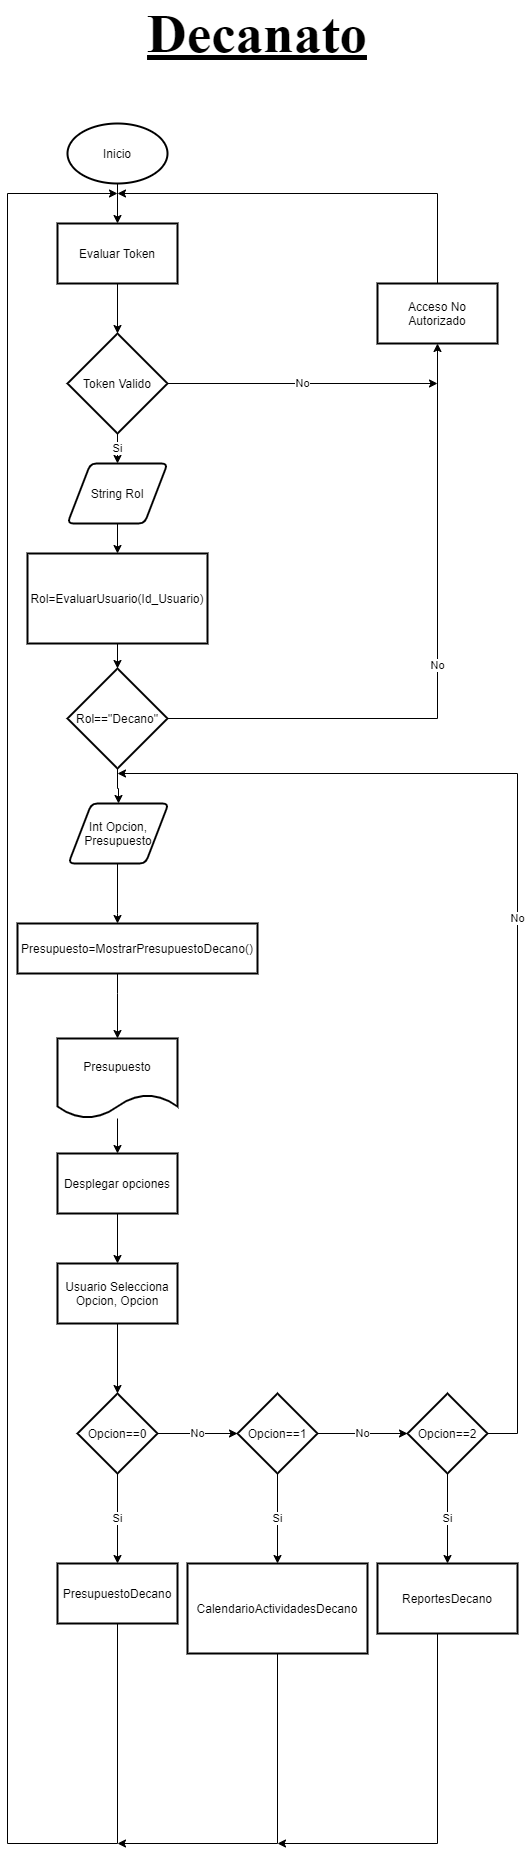

The diagram above was exported from draw.io. Its source (the exported page's mxGraphModel, read from the mxfile embedded in the PNG):
<mxGraphModel dx="1038" dy="1776" grid="1" gridSize="10" guides="1" tooltips="1" connect="1" arrows="1" fold="1" page="1" pageScale="1" pageWidth="827" pageHeight="1169" math="0" shadow="0">
  <root>
    <mxCell id="JNM58bCPb4So07SNSqh0-0" />
    <mxCell id="JNM58bCPb4So07SNSqh0-1" parent="JNM58bCPb4So07SNSqh0-0" />
    <mxCell id="tS9LmQBxsmAcCkPVlQaK-41" value="Inicio" style="strokeWidth=2;html=1;shape=mxgraph.flowchart.start_1;whiteSpace=wrap;" parent="JNM58bCPb4So07SNSqh0-1" vertex="1">
      <mxGeometry x="200" y="40" width="100" height="60" as="geometry" />
    </mxCell>
    <mxCell id="tS9LmQBxsmAcCkPVlQaK-42" value="" style="edgeStyle=orthogonalEdgeStyle;rounded=0;orthogonalLoop=1;jettySize=auto;html=1;endArrow=classic;endFill=1;" parent="JNM58bCPb4So07SNSqh0-1" source="tS9LmQBxsmAcCkPVlQaK-43" target="tS9LmQBxsmAcCkPVlQaK-47" edge="1">
      <mxGeometry relative="1" as="geometry" />
    </mxCell>
    <mxCell id="tS9LmQBxsmAcCkPVlQaK-43" value="Usuario Selecciona Opcion, Opcion" style="whiteSpace=wrap;html=1;strokeWidth=2;" parent="JNM58bCPb4So07SNSqh0-1" vertex="1">
      <mxGeometry x="190" y="1180" width="120" height="60" as="geometry" />
    </mxCell>
    <mxCell id="tS9LmQBxsmAcCkPVlQaK-45" value="Si" style="edgeStyle=orthogonalEdgeStyle;rounded=0;orthogonalLoop=1;jettySize=auto;html=1;endArrow=classic;endFill=1;" parent="JNM58bCPb4So07SNSqh0-1" source="tS9LmQBxsmAcCkPVlQaK-47" target="tS9LmQBxsmAcCkPVlQaK-49" edge="1">
      <mxGeometry relative="1" as="geometry" />
    </mxCell>
    <mxCell id="tS9LmQBxsmAcCkPVlQaK-46" value="No" style="edgeStyle=orthogonalEdgeStyle;rounded=0;orthogonalLoop=1;jettySize=auto;html=1;endArrow=classic;endFill=1;" parent="JNM58bCPb4So07SNSqh0-1" source="tS9LmQBxsmAcCkPVlQaK-47" target="tS9LmQBxsmAcCkPVlQaK-52" edge="1">
      <mxGeometry relative="1" as="geometry" />
    </mxCell>
    <mxCell id="tS9LmQBxsmAcCkPVlQaK-47" value="Opcion==0" style="rhombus;whiteSpace=wrap;html=1;strokeWidth=2;" parent="JNM58bCPb4So07SNSqh0-1" vertex="1">
      <mxGeometry x="210" y="1310" width="80" height="80" as="geometry" />
    </mxCell>
    <mxCell id="tS9LmQBxsmAcCkPVlQaK-48" style="edgeStyle=orthogonalEdgeStyle;rounded=0;orthogonalLoop=1;jettySize=auto;html=1;exitX=0.5;exitY=1;exitDx=0;exitDy=0;endArrow=classic;endFill=1;" parent="JNM58bCPb4So07SNSqh0-1" source="tS9LmQBxsmAcCkPVlQaK-49" edge="1">
      <mxGeometry relative="1" as="geometry">
        <mxPoint x="250" y="110" as="targetPoint" />
        <Array as="points">
          <mxPoint x="250" y="1760" />
          <mxPoint x="140" y="1760" />
          <mxPoint x="140" y="110" />
        </Array>
      </mxGeometry>
    </mxCell>
    <mxCell id="tS9LmQBxsmAcCkPVlQaK-49" value="PresupuestoDecano" style="whiteSpace=wrap;html=1;strokeWidth=2;" parent="JNM58bCPb4So07SNSqh0-1" vertex="1">
      <mxGeometry x="190" y="1480" width="120" height="60" as="geometry" />
    </mxCell>
    <mxCell id="tS9LmQBxsmAcCkPVlQaK-50" value="Si" style="edgeStyle=orthogonalEdgeStyle;rounded=0;orthogonalLoop=1;jettySize=auto;html=1;endArrow=classic;endFill=1;" parent="JNM58bCPb4So07SNSqh0-1" source="tS9LmQBxsmAcCkPVlQaK-52" target="tS9LmQBxsmAcCkPVlQaK-54" edge="1">
      <mxGeometry relative="1" as="geometry" />
    </mxCell>
    <mxCell id="tS9LmQBxsmAcCkPVlQaK-51" value="No" style="edgeStyle=orthogonalEdgeStyle;rounded=0;orthogonalLoop=1;jettySize=auto;html=1;endArrow=classic;endFill=1;" parent="JNM58bCPb4So07SNSqh0-1" source="tS9LmQBxsmAcCkPVlQaK-52" target="tS9LmQBxsmAcCkPVlQaK-57" edge="1">
      <mxGeometry relative="1" as="geometry" />
    </mxCell>
    <mxCell id="tS9LmQBxsmAcCkPVlQaK-52" value="Opcion==1" style="rhombus;whiteSpace=wrap;html=1;strokeWidth=2;" parent="JNM58bCPb4So07SNSqh0-1" vertex="1">
      <mxGeometry x="370" y="1310" width="80" height="80" as="geometry" />
    </mxCell>
    <mxCell id="tS9LmQBxsmAcCkPVlQaK-53" style="edgeStyle=orthogonalEdgeStyle;rounded=0;orthogonalLoop=1;jettySize=auto;html=1;exitX=0.5;exitY=1;exitDx=0;exitDy=0;endArrow=classic;endFill=1;" parent="JNM58bCPb4So07SNSqh0-1" source="tS9LmQBxsmAcCkPVlQaK-54" edge="1">
      <mxGeometry relative="1" as="geometry">
        <mxPoint x="250" y="1760" as="targetPoint" />
        <Array as="points">
          <mxPoint x="410" y="1760" />
        </Array>
      </mxGeometry>
    </mxCell>
    <mxCell id="tS9LmQBxsmAcCkPVlQaK-54" value="CalendarioActividadesDecano" style="whiteSpace=wrap;html=1;strokeWidth=2;" parent="JNM58bCPb4So07SNSqh0-1" vertex="1">
      <mxGeometry x="320" y="1480" width="180" height="90" as="geometry" />
    </mxCell>
    <mxCell id="tS9LmQBxsmAcCkPVlQaK-55" value="Si" style="edgeStyle=orthogonalEdgeStyle;rounded=0;orthogonalLoop=1;jettySize=auto;html=1;endArrow=classic;endFill=1;" parent="JNM58bCPb4So07SNSqh0-1" source="tS9LmQBxsmAcCkPVlQaK-57" target="tS9LmQBxsmAcCkPVlQaK-59" edge="1">
      <mxGeometry relative="1" as="geometry" />
    </mxCell>
    <mxCell id="tS9LmQBxsmAcCkPVlQaK-57" value="Opcion==2" style="rhombus;whiteSpace=wrap;html=1;strokeWidth=2;" parent="JNM58bCPb4So07SNSqh0-1" vertex="1">
      <mxGeometry x="540" y="1310" width="80" height="80" as="geometry" />
    </mxCell>
    <mxCell id="tS9LmQBxsmAcCkPVlQaK-58" style="edgeStyle=orthogonalEdgeStyle;rounded=0;orthogonalLoop=1;jettySize=auto;html=1;exitX=0.5;exitY=1;exitDx=0;exitDy=0;endArrow=classic;endFill=1;" parent="JNM58bCPb4So07SNSqh0-1" source="tS9LmQBxsmAcCkPVlQaK-59" edge="1">
      <mxGeometry relative="1" as="geometry">
        <mxPoint x="410" y="1760" as="targetPoint" />
        <Array as="points">
          <mxPoint x="570" y="1760" />
        </Array>
      </mxGeometry>
    </mxCell>
    <mxCell id="tS9LmQBxsmAcCkPVlQaK-59" value="ReportesDecano" style="whiteSpace=wrap;html=1;strokeWidth=2;aspect=fixed;" parent="JNM58bCPb4So07SNSqh0-1" vertex="1">
      <mxGeometry x="510" y="1480" width="140" height="70" as="geometry" />
    </mxCell>
    <mxCell id="tS9LmQBxsmAcCkPVlQaK-61" value="No" style="edgeStyle=orthogonalEdgeStyle;rounded=0;orthogonalLoop=1;jettySize=auto;html=1;exitX=1;exitY=0.5;exitDx=0;exitDy=0;endArrow=classic;endFill=1;" parent="JNM58bCPb4So07SNSqh0-1" source="tS9LmQBxsmAcCkPVlQaK-57" edge="1">
      <mxGeometry relative="1" as="geometry">
        <mxPoint x="250" y="690" as="targetPoint" />
        <Array as="points">
          <mxPoint x="650" y="1350" />
          <mxPoint x="650" y="690" />
        </Array>
        <mxPoint x="817" y="990" as="sourcePoint" />
      </mxGeometry>
    </mxCell>
    <mxCell id="kxATu70jLxQSEBRl0jH5-3" value="" style="edgeStyle=orthogonalEdgeStyle;rounded=0;orthogonalLoop=1;jettySize=auto;html=1;endArrow=classic;endFill=1;strokeWidth=1;" parent="JNM58bCPb4So07SNSqh0-1" source="tS9LmQBxsmAcCkPVlQaK-79" target="kxATu70jLxQSEBRl0jH5-1" edge="1">
      <mxGeometry relative="1" as="geometry">
        <Array as="points">
          <mxPoint x="250" y="830" />
          <mxPoint x="250" y="830" />
        </Array>
      </mxGeometry>
    </mxCell>
    <mxCell id="tS9LmQBxsmAcCkPVlQaK-79" value="Int Opcion, Presupuesto" style="shape=parallelogram;html=1;strokeWidth=2;perimeter=parallelogramPerimeter;whiteSpace=wrap;rounded=1;arcSize=12;size=0.23;" parent="JNM58bCPb4So07SNSqh0-1" vertex="1">
      <mxGeometry x="201" y="720" width="100" height="60" as="geometry" />
    </mxCell>
    <mxCell id="kxATu70jLxQSEBRl0jH5-0" value="" style="edgeStyle=orthogonalEdgeStyle;rounded=0;orthogonalLoop=1;jettySize=auto;html=1;endArrow=classic;endFill=1;strokeWidth=1;" parent="JNM58bCPb4So07SNSqh0-1" source="kxATu70jLxQSEBRl0jH5-1" target="kxATu70jLxQSEBRl0jH5-2" edge="1">
      <mxGeometry relative="1" as="geometry">
        <Array as="points">
          <mxPoint x="250" y="910" />
          <mxPoint x="250" y="910" />
        </Array>
      </mxGeometry>
    </mxCell>
    <mxCell id="kxATu70jLxQSEBRl0jH5-1" value="Presupuesto=MostrarPresupuestoDecano()" style="rounded=0;whiteSpace=wrap;html=1;strokeWidth=2;" parent="JNM58bCPb4So07SNSqh0-1" vertex="1">
      <mxGeometry x="150" y="840" width="240" height="50" as="geometry" />
    </mxCell>
    <mxCell id="vfM2cqQjQ7w4bYgav72E-1" value="" style="edgeStyle=orthogonalEdgeStyle;rounded=0;orthogonalLoop=1;jettySize=auto;html=1;" parent="JNM58bCPb4So07SNSqh0-1" source="kxATu70jLxQSEBRl0jH5-2" target="vfM2cqQjQ7w4bYgav72E-0" edge="1">
      <mxGeometry relative="1" as="geometry" />
    </mxCell>
    <mxCell id="kxATu70jLxQSEBRl0jH5-2" value="Presupuesto" style="shape=document;whiteSpace=wrap;html=1;boundedLbl=1;rounded=0;strokeWidth=2;" parent="JNM58bCPb4So07SNSqh0-1" vertex="1">
      <mxGeometry x="190" y="955" width="120" height="80" as="geometry" />
    </mxCell>
    <mxCell id="PdCrLOQ06Y2MutBNqiNl-14" value="" style="edgeStyle=orthogonalEdgeStyle;rounded=0;orthogonalLoop=1;jettySize=auto;html=1;" parent="JNM58bCPb4So07SNSqh0-1" target="PdCrLOQ06Y2MutBNqiNl-24" edge="1">
      <mxGeometry relative="1" as="geometry">
        <mxPoint x="250" y="100" as="sourcePoint" />
      </mxGeometry>
    </mxCell>
    <mxCell id="PdCrLOQ06Y2MutBNqiNl-15" value="" style="edgeStyle=orthogonalEdgeStyle;rounded=0;orthogonalLoop=1;jettySize=auto;html=1;endArrow=classic;endFill=1;" parent="JNM58bCPb4So07SNSqh0-1" source="PdCrLOQ06Y2MutBNqiNl-16" target="PdCrLOQ06Y2MutBNqiNl-18" edge="1">
      <mxGeometry relative="1" as="geometry" />
    </mxCell>
    <mxCell id="PdCrLOQ06Y2MutBNqiNl-16" value="String Rol" style="shape=parallelogram;html=1;strokeWidth=2;perimeter=parallelogramPerimeter;whiteSpace=wrap;rounded=1;arcSize=12;size=0.23;" parent="JNM58bCPb4So07SNSqh0-1" vertex="1">
      <mxGeometry x="200" y="380" width="100" height="60" as="geometry" />
    </mxCell>
    <mxCell id="PdCrLOQ06Y2MutBNqiNl-17" value="" style="edgeStyle=orthogonalEdgeStyle;rounded=0;orthogonalLoop=1;jettySize=auto;html=1;endArrow=classic;endFill=1;" parent="JNM58bCPb4So07SNSqh0-1" source="PdCrLOQ06Y2MutBNqiNl-18" target="PdCrLOQ06Y2MutBNqiNl-20" edge="1">
      <mxGeometry relative="1" as="geometry" />
    </mxCell>
    <mxCell id="PdCrLOQ06Y2MutBNqiNl-18" value="&lt;span&gt;Rol=EvaluarUsuario(Id_Usuario)&lt;/span&gt;" style="rounded=0;whiteSpace=wrap;html=1;aspect=fixed;strokeWidth=2;" parent="JNM58bCPb4So07SNSqh0-1" vertex="1">
      <mxGeometry x="160" y="470" width="180" height="90" as="geometry" />
    </mxCell>
    <mxCell id="PdCrLOQ06Y2MutBNqiNl-19" value="No" style="edgeStyle=orthogonalEdgeStyle;rounded=0;orthogonalLoop=1;jettySize=auto;html=1;exitX=1;exitY=0.5;exitDx=0;exitDy=0;entryX=0.5;entryY=1;entryDx=0;entryDy=0;" parent="JNM58bCPb4So07SNSqh0-1" source="PdCrLOQ06Y2MutBNqiNl-20" target="PdCrLOQ06Y2MutBNqiNl-22" edge="1">
      <mxGeometry relative="1" as="geometry">
        <mxPoint x="510" y="630" as="targetPoint" />
      </mxGeometry>
    </mxCell>
    <mxCell id="PdCrLOQ06Y2MutBNqiNl-28" value="" style="edgeStyle=orthogonalEdgeStyle;rounded=0;orthogonalLoop=1;jettySize=auto;html=1;" parent="JNM58bCPb4So07SNSqh0-1" source="PdCrLOQ06Y2MutBNqiNl-20" target="tS9LmQBxsmAcCkPVlQaK-79" edge="1">
      <mxGeometry relative="1" as="geometry" />
    </mxCell>
    <mxCell id="PdCrLOQ06Y2MutBNqiNl-20" value="Rol==&quot;Decano&quot;" style="rhombus;whiteSpace=wrap;html=1;rounded=0;strokeWidth=2;" parent="JNM58bCPb4So07SNSqh0-1" vertex="1">
      <mxGeometry x="200" y="585" width="100" height="100" as="geometry" />
    </mxCell>
    <mxCell id="PdCrLOQ06Y2MutBNqiNl-21" style="edgeStyle=orthogonalEdgeStyle;rounded=0;orthogonalLoop=1;jettySize=auto;html=1;exitX=0.5;exitY=0;exitDx=0;exitDy=0;" parent="JNM58bCPb4So07SNSqh0-1" source="PdCrLOQ06Y2MutBNqiNl-22" edge="1">
      <mxGeometry relative="1" as="geometry">
        <mxPoint x="250" y="110" as="targetPoint" />
        <Array as="points">
          <mxPoint x="570" y="110" />
        </Array>
      </mxGeometry>
    </mxCell>
    <mxCell id="PdCrLOQ06Y2MutBNqiNl-22" value="Acceso No Autorizado" style="rounded=0;whiteSpace=wrap;html=1;strokeWidth=2;" parent="JNM58bCPb4So07SNSqh0-1" vertex="1">
      <mxGeometry x="510" y="200" width="120" height="60" as="geometry" />
    </mxCell>
    <mxCell id="PdCrLOQ06Y2MutBNqiNl-23" value="" style="edgeStyle=orthogonalEdgeStyle;rounded=0;orthogonalLoop=1;jettySize=auto;html=1;endArrow=classic;endFill=1;" parent="JNM58bCPb4So07SNSqh0-1" source="PdCrLOQ06Y2MutBNqiNl-24" target="PdCrLOQ06Y2MutBNqiNl-27" edge="1">
      <mxGeometry relative="1" as="geometry" />
    </mxCell>
    <mxCell id="PdCrLOQ06Y2MutBNqiNl-24" value="Evaluar Token" style="rounded=0;whiteSpace=wrap;html=1;strokeWidth=2;" parent="JNM58bCPb4So07SNSqh0-1" vertex="1">
      <mxGeometry x="190" y="140" width="120" height="60" as="geometry" />
    </mxCell>
    <mxCell id="PdCrLOQ06Y2MutBNqiNl-25" value="Si" style="edgeStyle=orthogonalEdgeStyle;rounded=0;orthogonalLoop=1;jettySize=auto;html=1;" parent="JNM58bCPb4So07SNSqh0-1" source="PdCrLOQ06Y2MutBNqiNl-27" target="PdCrLOQ06Y2MutBNqiNl-16" edge="1">
      <mxGeometry relative="1" as="geometry" />
    </mxCell>
    <mxCell id="PdCrLOQ06Y2MutBNqiNl-26" value="No" style="edgeStyle=orthogonalEdgeStyle;rounded=0;orthogonalLoop=1;jettySize=auto;html=1;exitX=1;exitY=0.5;exitDx=0;exitDy=0;exitPerimeter=0;" parent="JNM58bCPb4So07SNSqh0-1" source="PdCrLOQ06Y2MutBNqiNl-27" edge="1">
      <mxGeometry relative="1" as="geometry">
        <mxPoint x="570" y="300" as="targetPoint" />
      </mxGeometry>
    </mxCell>
    <mxCell id="PdCrLOQ06Y2MutBNqiNl-27" value="Token Valido" style="strokeWidth=2;html=1;shape=mxgraph.flowchart.decision;whiteSpace=wrap;" parent="JNM58bCPb4So07SNSqh0-1" vertex="1">
      <mxGeometry x="200" y="250" width="100" height="100" as="geometry" />
    </mxCell>
    <mxCell id="vfM2cqQjQ7w4bYgav72E-2" value="" style="edgeStyle=orthogonalEdgeStyle;rounded=0;orthogonalLoop=1;jettySize=auto;html=1;" parent="JNM58bCPb4So07SNSqh0-1" source="vfM2cqQjQ7w4bYgav72E-0" target="tS9LmQBxsmAcCkPVlQaK-43" edge="1">
      <mxGeometry relative="1" as="geometry" />
    </mxCell>
    <mxCell id="vfM2cqQjQ7w4bYgav72E-0" value="Desplegar opciones" style="whiteSpace=wrap;html=1;rounded=0;strokeWidth=2;" parent="JNM58bCPb4So07SNSqh0-1" vertex="1">
      <mxGeometry x="190" y="1070" width="120" height="60" as="geometry" />
    </mxCell>
    <mxCell id="El7L8FX2v7yfNazFTD74-0" value="&lt;font style=&quot;font-size: 55px&quot; face=&quot;Times New Roman&quot;&gt;&lt;u&gt;&lt;b&gt;Decanato&lt;/b&gt;&lt;/u&gt;&lt;/font&gt;" style="text;html=1;strokeColor=none;fillColor=none;align=center;verticalAlign=middle;whiteSpace=wrap;rounded=0;" parent="JNM58bCPb4So07SNSqh0-1" vertex="1">
      <mxGeometry x="380" y="-60" width="20" height="20" as="geometry" />
    </mxCell>
  </root>
</mxGraphModel>